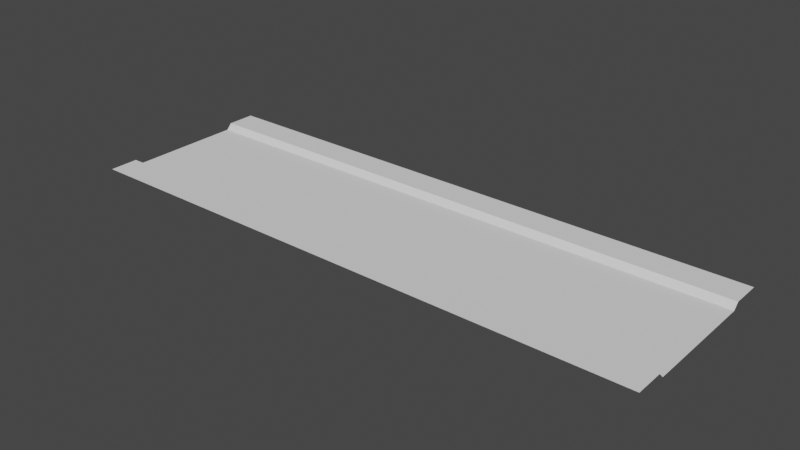 # Source: trackstyle01.blend  (saved by Blender 3.6.13; exported with 4.5.12 LTS)
import bpy
from mathutils import Matrix  # noqa: F401  (used for matrix-valued properties, if any)

bpy.ops.wm.read_factory_settings(use_empty=True)
scene = bpy.context.scene
scene.name = 'Scene'

# ---- collections
col_collection = bpy.data.collections.new('Collection'); scene.collection.children.link(col_collection)

# ---- world
world_world = bpy.data.worlds.new('World'); scene.world = world_world
world_world.use_nodes = True; world_world.node_tree.nodes.clear()
_N = world_world.node_tree.nodes; _L = world_world.node_tree.links
n0 = _N.new('ShaderNodeOutputWorld'); n0.name = 'World Output'; n0.location = (300, 300)
n1 = _N.new('ShaderNodeBackground'); n1.name = 'Background'; n1.location = (10, 300)
n1.inputs[0].default_value = (0.05088, 0.05088, 0.05088, 1.0)
_L.new(n1.outputs[0], n0.inputs[0])
n0.is_active_output = True
world_world.color = (0.05088, 0.05088, 0.05088)
world_world.use_sun_shadow = False
world_world.sun_shadow_jitter_overblur = 0.0

# ---- meshes
me_vert = bpy.data.meshes.new('Vert')
me_vert.from_pydata([(0.0, 10.0, 0.0), (0.0, -10.0, 0.0), (0.0, 10.98, 1.0), (0.0, -10.98, 1.0), (0.0, -15.98, 1.0), (0.0, 15.98, 1.0), (100.0, 10.0, 0.0), (100.0, -10.0, 0.0), (100.0, 10.98, 1.0), (100.0, -10.98, 1.0), (100.0, -15.98, 1.0), (100.0, 15.98, 1.0)], [], [(5, 2, 8, 11), (1, 3, 9, 7), (0, 1, 7, 6), (3, 4, 10, 9), (2, 0, 6, 8)])
_uv = me_vert.uv_layers.new(name='UVMap')
_uv.uv.foreach_set('vector', [5.729e-05, 5.722e-05, 0.05005, 5.723e-05, 0.05005, 0.9999, 5.725e-05, 0.9999, 0.264, 5.725e-05, 0.278, 5.725e-05, 0.278, 0.9999, 0.264, 0.9999, 0.06402, 5.723e-05, 0.264, 5.725e-05, 0.264, 0.9999, 0.06402, 0.9999, 0.278, 5.725e-05, 0.328, 5.726e-05, 0.328, 0.9999, 0.278, 0.9999, 0.05005, 5.723e-05, 0.06402, 5.723e-05, 0.06402, 0.9999, 0.05005, 0.9999])
me_vert.update()

# ---- objects
ob_vert = bpy.data.objects.new('Vert', me_vert)

# ---- transforms, parenting, visibility, modifiers, constraints
ob_vert.location = (0.0, 0.0, 0.0)

# ---- collection membership
col_collection.objects.link(ob_vert)

# ---- scene / render settings (as saved in the file)
scene.frame_start = 1; scene.frame_end = 250; scene.frame_set(1)
scene.render.engine = 'BLENDER_EEVEE_NEXT'
scene.cycles.sampling_pattern = 'TABULATED_SOBOL'
scene.view_settings.view_transform = 'Filmic'
bpy.context.view_layer.update()

# ---- added for rendering (the .blend has no active camera and no usable light): camera, sun
cam_auto = bpy.data.cameras.new('AutoCamera')
cam_auto.lens = 50.0
cam_auto.sensor_width = 36.0
cam_auto.clip_end = 1704.71
ob_auto_camera = bpy.data.objects.new('AutoCamera', cam_auto)
scene.collection.objects.link(ob_auto_camera)
ob_auto_camera.location = (147.135, -116.562, 78.2079)
ob_auto_camera.rotation_euler = (1.09748, -7.21219e-08, 0.694738)
scene.camera = ob_auto_camera
light_auto_sun = bpy.data.lights.new('AutoSun', 'SUN')
light_auto_sun.energy = 3.0
light_auto_sun.angle = 0.0523599
ob_auto_sun = bpy.data.objects.new('AutoSun', light_auto_sun)
scene.collection.objects.link(ob_auto_sun)
ob_auto_sun.rotation_euler = (0.872665, 0.174533, 0.523599)
bpy.context.view_layer.update()
